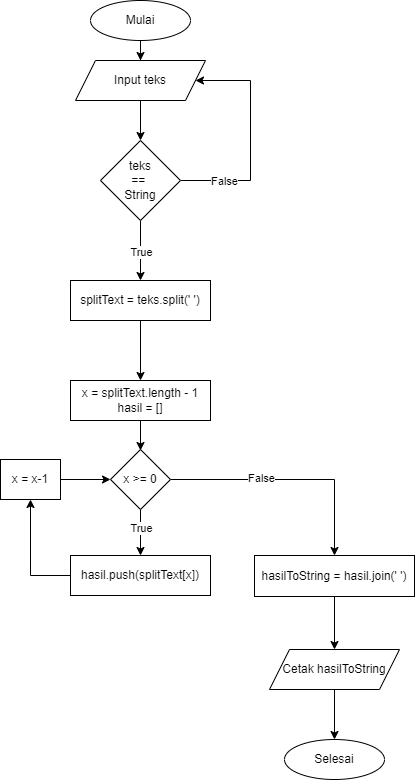

The diagram above was exported from draw.io. Its source (the exported page's mxGraphModel, read from the mxfile embedded in the PNG):
<mxGraphModel dx="1295" dy="1217" grid="1" gridSize="10" guides="1" tooltips="1" connect="1" arrows="1" fold="1" page="1" pageScale="1" pageWidth="827" pageHeight="1169" math="0" shadow="0">
  <root>
    <mxCell id="0" />
    <mxCell id="1" parent="0" />
    <mxCell id="YGvvio91Uj2_VCX_w6Lq-42" style="edgeStyle=orthogonalEdgeStyle;rounded=0;orthogonalLoop=1;jettySize=auto;html=1;" edge="1" parent="1" source="YGvvio91Uj2_VCX_w6Lq-43" target="YGvvio91Uj2_VCX_w6Lq-46">
      <mxGeometry relative="1" as="geometry" />
    </mxCell>
    <mxCell id="YGvvio91Uj2_VCX_w6Lq-43" value="Mulai" style="ellipse;whiteSpace=wrap;html=1;" vertex="1" parent="1">
      <mxGeometry x="170" y="100" width="100" height="40" as="geometry" />
    </mxCell>
    <mxCell id="YGvvio91Uj2_VCX_w6Lq-44" value="Selesai" style="ellipse;whiteSpace=wrap;html=1;" vertex="1" parent="1">
      <mxGeometry x="364" y="839" width="100" height="40" as="geometry" />
    </mxCell>
    <mxCell id="YGvvio91Uj2_VCX_w6Lq-45" style="edgeStyle=orthogonalEdgeStyle;rounded=0;orthogonalLoop=1;jettySize=auto;html=1;" edge="1" parent="1" source="YGvvio91Uj2_VCX_w6Lq-46" target="YGvvio91Uj2_VCX_w6Lq-82">
      <mxGeometry relative="1" as="geometry" />
    </mxCell>
    <mxCell id="YGvvio91Uj2_VCX_w6Lq-46" value="Input teks" style="shape=parallelogram;perimeter=parallelogramPerimeter;whiteSpace=wrap;html=1;fixedSize=1;" vertex="1" parent="1">
      <mxGeometry x="155" y="160" width="130" height="40" as="geometry" />
    </mxCell>
    <mxCell id="YGvvio91Uj2_VCX_w6Lq-47" style="edgeStyle=orthogonalEdgeStyle;rounded=0;orthogonalLoop=1;jettySize=auto;html=1;" edge="1" parent="1" source="YGvvio91Uj2_VCX_w6Lq-48" target="YGvvio91Uj2_VCX_w6Lq-50">
      <mxGeometry relative="1" as="geometry" />
    </mxCell>
    <mxCell id="YGvvio91Uj2_VCX_w6Lq-48" value="splitText = teks.split(' ')" style="rounded=0;whiteSpace=wrap;html=1;" vertex="1" parent="1">
      <mxGeometry x="150" y="380" width="140" height="40" as="geometry" />
    </mxCell>
    <mxCell id="YGvvio91Uj2_VCX_w6Lq-49" style="edgeStyle=orthogonalEdgeStyle;rounded=0;orthogonalLoop=1;jettySize=auto;html=1;" edge="1" parent="1" source="YGvvio91Uj2_VCX_w6Lq-50">
      <mxGeometry relative="1" as="geometry">
        <mxPoint x="220" y="550" as="targetPoint" />
      </mxGeometry>
    </mxCell>
    <mxCell id="YGvvio91Uj2_VCX_w6Lq-50" value="x = splitText.length - 1&lt;br&gt;hasil = []" style="rounded=0;whiteSpace=wrap;html=1;" vertex="1" parent="1">
      <mxGeometry x="150" y="480" width="140" height="40" as="geometry" />
    </mxCell>
    <mxCell id="YGvvio91Uj2_VCX_w6Lq-84" style="edgeStyle=orthogonalEdgeStyle;rounded=0;orthogonalLoop=1;jettySize=auto;html=1;entryX=0.5;entryY=0;entryDx=0;entryDy=0;" edge="1" parent="1" source="YGvvio91Uj2_VCX_w6Lq-54" target="YGvvio91Uj2_VCX_w6Lq-44">
      <mxGeometry relative="1" as="geometry" />
    </mxCell>
    <mxCell id="YGvvio91Uj2_VCX_w6Lq-54" value="Cetak hasilToString" style="shape=parallelogram;perimeter=parallelogramPerimeter;whiteSpace=wrap;html=1;fixedSize=1;" vertex="1" parent="1">
      <mxGeometry x="349" y="749" width="130" height="40" as="geometry" />
    </mxCell>
    <mxCell id="YGvvio91Uj2_VCX_w6Lq-60" style="edgeStyle=orthogonalEdgeStyle;rounded=0;orthogonalLoop=1;jettySize=auto;html=1;" edge="1" parent="1" source="YGvvio91Uj2_VCX_w6Lq-64" target="YGvvio91Uj2_VCX_w6Lq-66">
      <mxGeometry relative="1" as="geometry" />
    </mxCell>
    <mxCell id="YGvvio91Uj2_VCX_w6Lq-61" value="True" style="edgeLabel;html=1;align=center;verticalAlign=middle;resizable=0;points=[];" vertex="1" connectable="0" parent="YGvvio91Uj2_VCX_w6Lq-60">
      <mxGeometry x="-0.2267" relative="1" as="geometry">
        <mxPoint as="offset" />
      </mxGeometry>
    </mxCell>
    <mxCell id="YGvvio91Uj2_VCX_w6Lq-62" style="edgeStyle=orthogonalEdgeStyle;rounded=0;orthogonalLoop=1;jettySize=auto;html=1;" edge="1" parent="1" source="YGvvio91Uj2_VCX_w6Lq-64" target="YGvvio91Uj2_VCX_w6Lq-70">
      <mxGeometry relative="1" as="geometry" />
    </mxCell>
    <mxCell id="YGvvio91Uj2_VCX_w6Lq-63" value="False" style="edgeLabel;html=1;align=center;verticalAlign=middle;resizable=0;points=[];" vertex="1" connectable="0" parent="YGvvio91Uj2_VCX_w6Lq-62">
      <mxGeometry x="-0.2556" y="2" relative="1" as="geometry">
        <mxPoint as="offset" />
      </mxGeometry>
    </mxCell>
    <mxCell id="YGvvio91Uj2_VCX_w6Lq-64" value="x &amp;gt;= 0" style="rhombus;whiteSpace=wrap;html=1;" vertex="1" parent="1">
      <mxGeometry x="190" y="549" width="60" height="60" as="geometry" />
    </mxCell>
    <mxCell id="YGvvio91Uj2_VCX_w6Lq-65" style="edgeStyle=orthogonalEdgeStyle;rounded=0;orthogonalLoop=1;jettySize=auto;html=1;entryX=0.5;entryY=1;entryDx=0;entryDy=0;" edge="1" parent="1" source="YGvvio91Uj2_VCX_w6Lq-66" target="YGvvio91Uj2_VCX_w6Lq-68">
      <mxGeometry relative="1" as="geometry" />
    </mxCell>
    <mxCell id="YGvvio91Uj2_VCX_w6Lq-66" value="hasil.push(splitText[x])" style="rounded=0;whiteSpace=wrap;html=1;" vertex="1" parent="1">
      <mxGeometry x="150" y="655" width="140" height="40" as="geometry" />
    </mxCell>
    <mxCell id="YGvvio91Uj2_VCX_w6Lq-67" style="edgeStyle=orthogonalEdgeStyle;rounded=0;orthogonalLoop=1;jettySize=auto;html=1;exitX=0.5;exitY=0;exitDx=0;exitDy=0;" edge="1" parent="1" source="YGvvio91Uj2_VCX_w6Lq-68" target="YGvvio91Uj2_VCX_w6Lq-64">
      <mxGeometry relative="1" as="geometry">
        <Array as="points">
          <mxPoint x="110" y="579" />
        </Array>
      </mxGeometry>
    </mxCell>
    <mxCell id="YGvvio91Uj2_VCX_w6Lq-68" value="x = x-1" style="rounded=0;whiteSpace=wrap;html=1;" vertex="1" parent="1">
      <mxGeometry x="80" y="559" width="60" height="40" as="geometry" />
    </mxCell>
    <mxCell id="YGvvio91Uj2_VCX_w6Lq-69" style="edgeStyle=orthogonalEdgeStyle;rounded=0;orthogonalLoop=1;jettySize=auto;html=1;entryX=0.5;entryY=0;entryDx=0;entryDy=0;" edge="1" parent="1" source="YGvvio91Uj2_VCX_w6Lq-70" target="YGvvio91Uj2_VCX_w6Lq-54">
      <mxGeometry relative="1" as="geometry">
        <mxPoint x="450" y="899" as="targetPoint" />
      </mxGeometry>
    </mxCell>
    <mxCell id="YGvvio91Uj2_VCX_w6Lq-70" value="hasilToString = hasil.join(' ')" style="whiteSpace=wrap;html=1;" vertex="1" parent="1">
      <mxGeometry x="334" y="655" width="160" height="41" as="geometry" />
    </mxCell>
    <mxCell id="YGvvio91Uj2_VCX_w6Lq-78" style="edgeStyle=orthogonalEdgeStyle;rounded=0;orthogonalLoop=1;jettySize=auto;html=1;exitX=0.5;exitY=1;exitDx=0;exitDy=0;entryX=0.5;entryY=0;entryDx=0;entryDy=0;" edge="1" parent="1" source="YGvvio91Uj2_VCX_w6Lq-82">
      <mxGeometry relative="1" as="geometry">
        <mxPoint x="220" y="379.9999999999998" as="targetPoint" />
      </mxGeometry>
    </mxCell>
    <mxCell id="YGvvio91Uj2_VCX_w6Lq-79" value="True" style="edgeLabel;html=1;align=center;verticalAlign=middle;resizable=0;points=[];" vertex="1" connectable="0" parent="YGvvio91Uj2_VCX_w6Lq-78">
      <mxGeometry x="-0.3556" relative="1" as="geometry">
        <mxPoint y="11" as="offset" />
      </mxGeometry>
    </mxCell>
    <mxCell id="YGvvio91Uj2_VCX_w6Lq-80" style="edgeStyle=orthogonalEdgeStyle;rounded=0;orthogonalLoop=1;jettySize=auto;html=1;entryX=1;entryY=0.5;entryDx=0;entryDy=0;" edge="1" parent="1" source="YGvvio91Uj2_VCX_w6Lq-82" target="YGvvio91Uj2_VCX_w6Lq-46">
      <mxGeometry relative="1" as="geometry">
        <Array as="points">
          <mxPoint x="330" y="280" />
          <mxPoint x="330" y="180" />
        </Array>
      </mxGeometry>
    </mxCell>
    <mxCell id="YGvvio91Uj2_VCX_w6Lq-81" value="False" style="edgeLabel;html=1;align=center;verticalAlign=middle;resizable=0;points=[];" vertex="1" connectable="0" parent="YGvvio91Uj2_VCX_w6Lq-80">
      <mxGeometry x="-0.6116" relative="1" as="geometry">
        <mxPoint as="offset" />
      </mxGeometry>
    </mxCell>
    <mxCell id="YGvvio91Uj2_VCX_w6Lq-82" value="teks&lt;br&gt;== &lt;br&gt;String" style="rhombus;whiteSpace=wrap;html=1;" vertex="1" parent="1">
      <mxGeometry x="180" y="240" width="80" height="80" as="geometry" />
    </mxCell>
  </root>
</mxGraphModel>